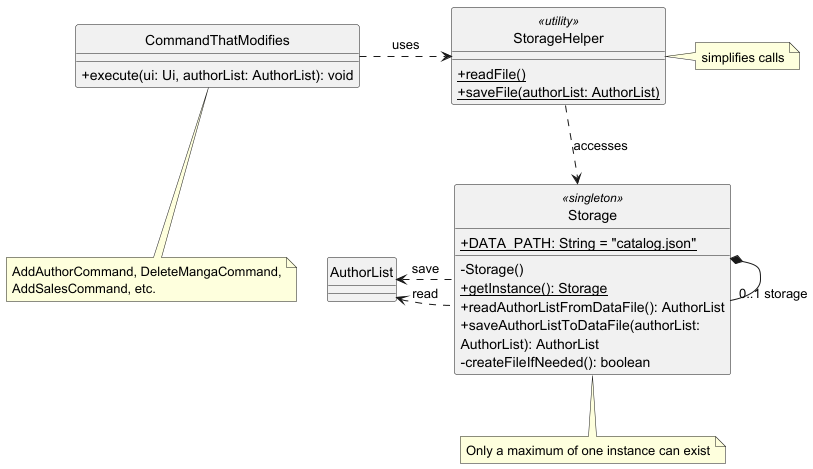

The diagram above was rendered by PlantUML. Its source (embedded in the PNG):
@startuml
!include .PlantUMLClass.config

skinparam nodesep 30

class Storage <<singleton>> {
    + {static} DATA_PATH: String = "catalog.json"
    - Storage()
    + {static} getInstance(): Storage
    + readAuthorListFromDataFile(): AuthorList
    + saveAuthorListToDataFile(authorList: AuthorList): AuthorList
    - createFileIfNeeded(): boolean
}
Storage *-- "0..1 storage" Storage
note bottom of Storage: Only a maximum of one instance can exist

class StorageHelper <<utility>> {
    + {static} readFile()
    + {static} saveFile(authorList: AuthorList)
}
note right: simplifies calls
StorageHelper ..> Storage : accesses

class CommandThatModifies {
    + execute(ui: Ui, authorList: AuthorList): void
}
note bottom: AddAuthorCommand, DeleteMangaCommand, AddSalesCommand, etc.
CommandThatModifies .> StorageHelper : uses

class AuthorList
AuthorList <. Storage : read
AuthorList <. Storage : save

@enduml